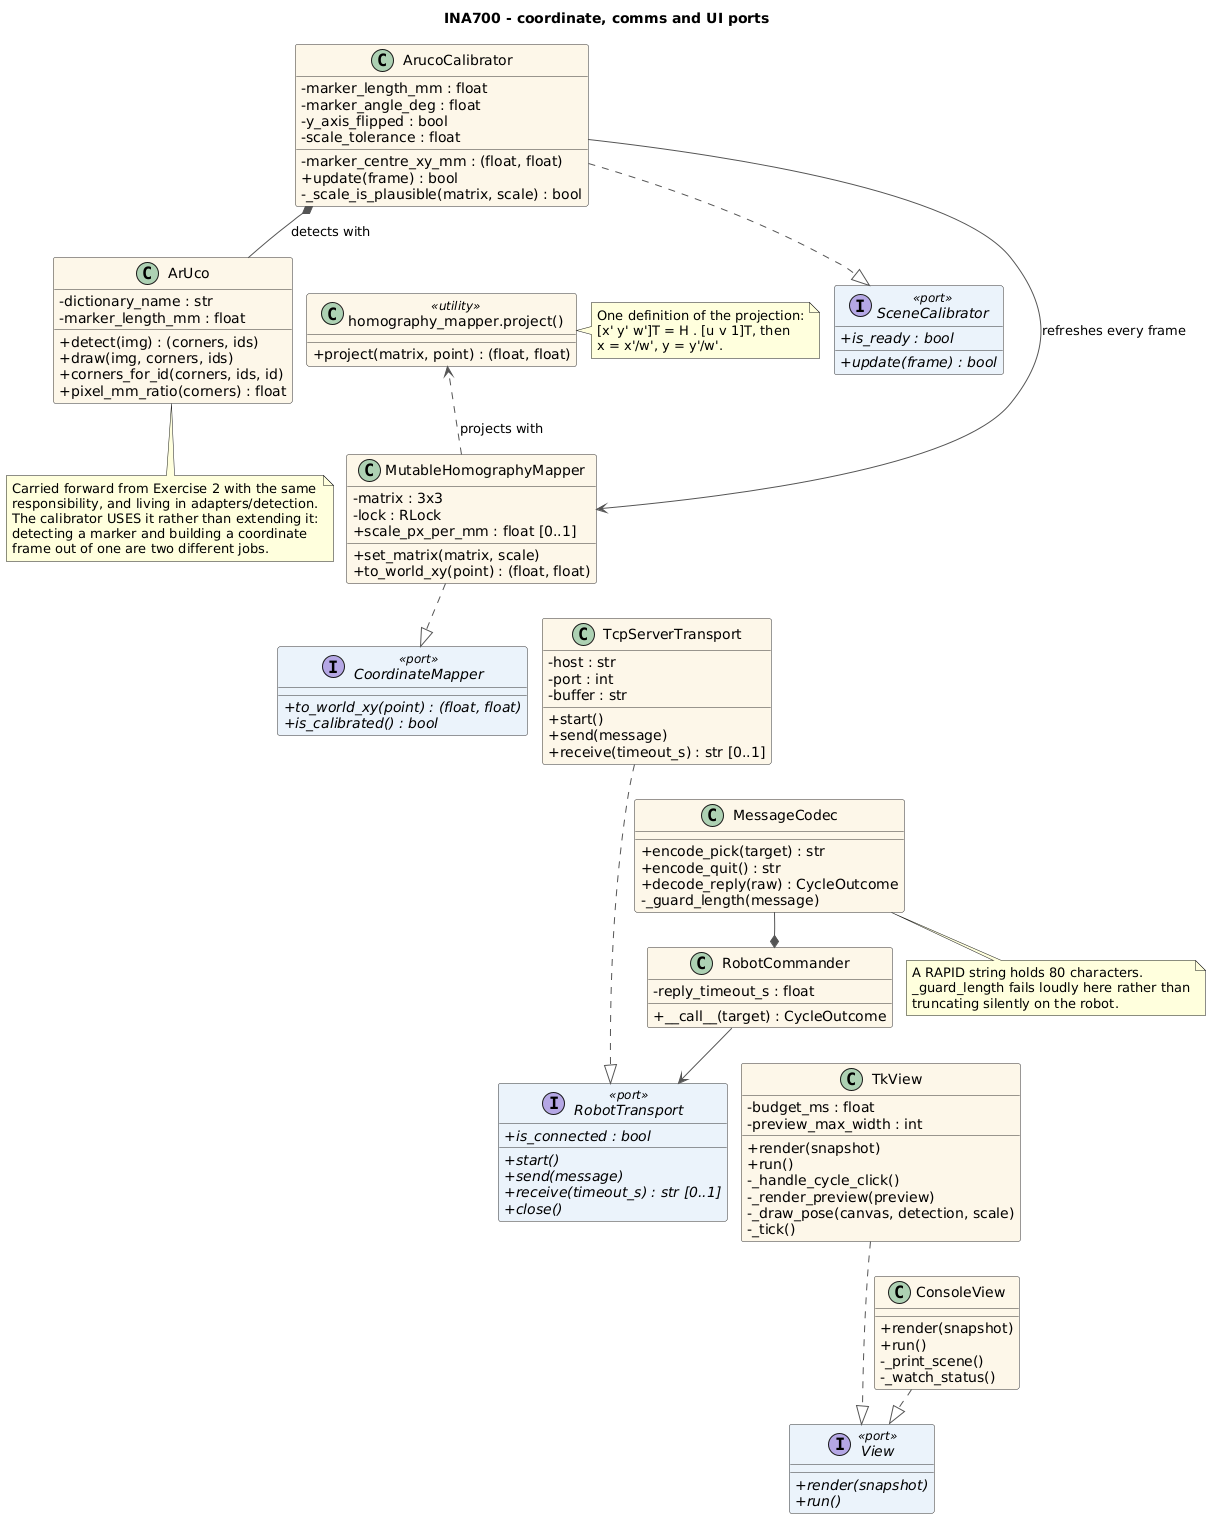

The diagram above was rendered by PlantUML. Its source (embedded in the PNG):
@startuml INA700_ports_mapping_comms
' INA700 - coordinate, communication and UI ports
' Author: Suraj Karki
' Course: INA700 - AI-based pick and place

title INA700 - coordinate, comms and UI ports

' ObjectSelector and the rest of the layering are in
' pi-01-architecture.puml. Only the adapters the station runs are
' drawn here: the identity mapper and the loopback robot exist for
' the tests and are not in the cell.

skinparam backgroundColor #FFFFFF
skinparam shadowing false
skinparam classAttributeIconSize 0
skinparam nodesep 14
skinparam ranksep 34
skinparam ArrowColor #555555
skinparam class {
  BorderColor #333333
  BackgroundColor #FDF6E8
  BackgroundColor<<port>> #EAF2FB
}

interface SceneCalibrator <<port>> {
  +{abstract} update(frame) : bool
  +{abstract} is_ready : bool
}
interface CoordinateMapper <<port>> {
  +{abstract} to_world_xy(point) : (float, float)
  +{abstract} is_calibrated() : bool
}
interface RobotTransport <<port>> {
  +{abstract} start()
  +{abstract} send(message)
  +{abstract} receive(timeout_s) : str [0..1]
  +{abstract} close()
  +{abstract} is_connected : bool
}
interface View <<port>> {
  +{abstract} render(snapshot)
  +{abstract} run()
}

class ArUco {
  -dictionary_name : str
  -marker_length_mm : float
  +detect(img) : (corners, ids)
  +draw(img, corners, ids)
  +corners_for_id(corners, ids, id)
  +pixel_mm_ratio(corners) : float
}

class ArucoCalibrator {
  -marker_length_mm : float
  -marker_centre_xy_mm : (float, float)
  -marker_angle_deg : float
  -y_axis_flipped : bool
  -scale_tolerance : float
  +update(frame) : bool
  -_scale_is_plausible(matrix, scale) : bool
}

class "homography_mapper.project()" as project <<utility>> {
  +project(matrix, point) : (float, float)
}
note right of project
  One definition of the projection:
  [x' y' w']T = H . [u v 1]T, then
  x = x'/w', y = y'/w'.
end note

class MutableHomographyMapper {
  -matrix : 3x3
  -lock : RLock
  +set_matrix(matrix, scale)
  +scale_px_per_mm : float [0..1]
  +to_world_xy(point) : (float, float)
}
class TcpServerTransport {
  -host : str
  -port : int
  -buffer : str
  +start()
  +send(message)
  +receive(timeout_s) : str [0..1]
}
class MessageCodec {
  +encode_pick(target) : str
  +encode_quit() : str
  +decode_reply(raw) : CycleOutcome
  -_guard_length(message)
}
class RobotCommander {
  -reply_timeout_s : float
  +__call__(target) : CycleOutcome
}

class TkView {
  -budget_ms : float
  -preview_max_width : int
  +render(snapshot)
  +run()
  -_handle_cycle_click()
  -_render_preview(preview)
  -_draw_pose(canvas, detection, scale)
  -_tick()
}
class ConsoleView {
  +render(snapshot)
  +run()
  -_print_scene()
  -_watch_status()
}

ArucoCalibrator ..|> SceneCalibrator
ArucoCalibrator *-- ArUco : detects with
ArucoCalibrator --> MutableHomographyMapper : refreshes every frame

MutableHomographyMapper ..|> CoordinateMapper
MutableHomographyMapper ..> project : projects with

TcpServerTransport ..|> RobotTransport
RobotCommander --> RobotTransport
RobotCommander *-- MessageCodec

TkView ..|> View
ConsoleView ..|> View

note bottom of ArUco
  Carried forward from Exercise 2 with the same
  responsibility, and living in adapters/detection.
  The calibrator USES it rather than extending it:
  detecting a marker and building a coordinate
  frame out of one are two different jobs.
end note

note bottom of MessageCodec
  A RAPID string holds 80 characters.
  _guard_length fails loudly here rather than
  truncating silently on the robot.
end note

' Stack the concrete classes so the diagram is not one wide strip.
ArUco -[hidden]down- ArucoCalibrator
ArucoCalibrator -[hidden]down- project
project -[hidden]down- MutableHomographyMapper
MutableHomographyMapper -[hidden]down- TcpServerTransport
TcpServerTransport -[hidden]down- MessageCodec
MessageCodec -[hidden]down- RobotCommander
RobotCommander -[hidden]down- TkView
TkView -[hidden]down- ConsoleView

@enduml